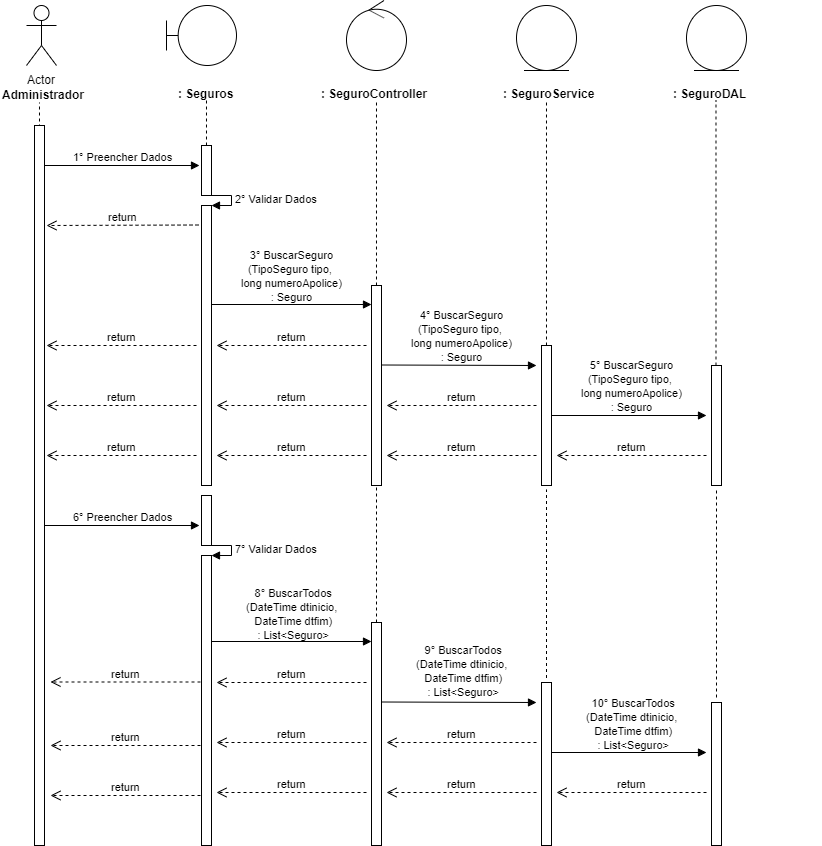

The diagram above was exported from draw.io. Its source (the exported page's mxGraphModel, read from the mxfile embedded in the PNG):
<mxGraphModel dx="984" dy="349" grid="1" gridSize="10" guides="1" tooltips="1" connect="1" arrows="1" fold="1" page="1" pageScale="1" pageWidth="827" pageHeight="1169" math="0" shadow="0">
  <root>
    <mxCell id="0" />
    <mxCell id="1" parent="0" />
    <mxCell id="0rl8sCd2smoYntP0GRUY-1" value="Actor" style="shape=umlActor;verticalLabelPosition=bottom;labelBackgroundColor=#ffffff;verticalAlign=top;html=1;" parent="1" vertex="1">
      <mxGeometry x="120" y="40" width="30" height="60" as="geometry" />
    </mxCell>
    <mxCell id="0rl8sCd2smoYntP0GRUY-3" value="&lt;b&gt;Administrador&lt;/b&gt;" style="text;html=1;resizable=0;points=[];autosize=1;align=left;verticalAlign=top;spacingTop=-4;" parent="1" vertex="1">
      <mxGeometry x="94" y="120" width="100" height="20" as="geometry" />
    </mxCell>
    <mxCell id="0rl8sCd2smoYntP0GRUY-4" value="" style="endArrow=none;dashed=1;html=1;entryX=0.511;entryY=1.25;entryDx=0;entryDy=0;entryPerimeter=0;" parent="1" edge="1">
      <mxGeometry width="50" height="50" relative="1" as="geometry">
        <mxPoint x="133" y="480" as="sourcePoint" />
        <mxPoint x="132.99" y="137" as="targetPoint" />
      </mxGeometry>
    </mxCell>
    <mxCell id="0rl8sCd2smoYntP0GRUY-8" value="" style="shape=umlBoundary;whiteSpace=wrap;html=1;" parent="1" vertex="1">
      <mxGeometry x="260" y="40" width="70" height="60" as="geometry" />
    </mxCell>
    <mxCell id="0rl8sCd2smoYntP0GRUY-11" value="&lt;b&gt;: Seguros&lt;/b&gt;" style="text;html=1;" parent="1" vertex="1">
      <mxGeometry x="270" y="115" width="150" height="30" as="geometry" />
    </mxCell>
    <mxCell id="0rl8sCd2smoYntP0GRUY-12" value="" style="endArrow=none;dashed=1;html=1;entryX=0.511;entryY=1.25;entryDx=0;entryDy=0;entryPerimeter=0;" parent="1" source="0rl8sCd2smoYntP0GRUY-24" edge="1">
      <mxGeometry width="50" height="50" relative="1" as="geometry">
        <mxPoint x="300" y="480" as="sourcePoint" />
        <mxPoint x="299.99" y="135" as="targetPoint" />
      </mxGeometry>
    </mxCell>
    <mxCell id="0rl8sCd2smoYntP0GRUY-13" value="" style="ellipse;shape=umlControl;whiteSpace=wrap;html=1;" parent="1" vertex="1">
      <mxGeometry x="440" y="35" width="60" height="70" as="geometry" />
    </mxCell>
    <mxCell id="0rl8sCd2smoYntP0GRUY-14" value="&lt;b&gt;:&amp;nbsp;&lt;/b&gt;&lt;b&gt;Seguro&lt;/b&gt;&lt;b&gt;Controller&lt;/b&gt;" style="text;html=1;" parent="1" vertex="1">
      <mxGeometry x="413" y="115" width="150" height="30" as="geometry" />
    </mxCell>
    <mxCell id="0rl8sCd2smoYntP0GRUY-15" value="" style="endArrow=none;dashed=1;html=1;entryX=0.511;entryY=1.25;entryDx=0;entryDy=0;entryPerimeter=0;" parent="1" source="0rl8sCd2smoYntP0GRUY-33" edge="1">
      <mxGeometry width="50" height="50" relative="1" as="geometry">
        <mxPoint x="470" y="480" as="sourcePoint" />
        <mxPoint x="469.99" y="135" as="targetPoint" />
      </mxGeometry>
    </mxCell>
    <mxCell id="0rl8sCd2smoYntP0GRUY-16" value="" style="ellipse;shape=umlEntity;whiteSpace=wrap;html=1;" parent="1" vertex="1">
      <mxGeometry x="610" y="40" width="60" height="65" as="geometry" />
    </mxCell>
    <mxCell id="0rl8sCd2smoYntP0GRUY-17" value="&lt;b&gt;:&amp;nbsp;&lt;/b&gt;&lt;b&gt;Seguro&lt;/b&gt;&lt;b&gt;Service&lt;/b&gt;" style="text;html=1;" parent="1" vertex="1">
      <mxGeometry x="595" y="115" width="150" height="30" as="geometry" />
    </mxCell>
    <mxCell id="0rl8sCd2smoYntP0GRUY-18" value="" style="ellipse;shape=umlEntity;whiteSpace=wrap;html=1;" parent="1" vertex="1">
      <mxGeometry x="780" y="40" width="60" height="65" as="geometry" />
    </mxCell>
    <mxCell id="0rl8sCd2smoYntP0GRUY-19" value="&lt;b&gt;:&amp;nbsp;&lt;/b&gt;&lt;b&gt;Seguro&lt;/b&gt;&lt;b&gt;DAL&lt;/b&gt;" style="text;html=1;" parent="1" vertex="1">
      <mxGeometry x="765" y="115" width="150" height="30" as="geometry" />
    </mxCell>
    <mxCell id="0rl8sCd2smoYntP0GRUY-20" value="" style="endArrow=none;dashed=1;html=1;entryX=0.511;entryY=1.25;entryDx=0;entryDy=0;entryPerimeter=0;" parent="1" source="0rl8sCd2smoYntP0GRUY-40" edge="1">
      <mxGeometry width="50" height="50" relative="1" as="geometry">
        <mxPoint x="640" y="479" as="sourcePoint" />
        <mxPoint x="639.99" y="134" as="targetPoint" />
      </mxGeometry>
    </mxCell>
    <mxCell id="0rl8sCd2smoYntP0GRUY-21" value="" style="endArrow=none;dashed=1;html=1;entryX=0.511;entryY=1.25;entryDx=0;entryDy=0;entryPerimeter=0;" parent="1" source="0rl8sCd2smoYntP0GRUY-45" edge="1">
      <mxGeometry width="50" height="50" relative="1" as="geometry">
        <mxPoint x="809.5" y="480" as="sourcePoint" />
        <mxPoint x="809.49" y="135" as="targetPoint" />
      </mxGeometry>
    </mxCell>
    <mxCell id="0rl8sCd2smoYntP0GRUY-22" value="1° Preencher Dados" style="html=1;verticalAlign=bottom;endArrow=block;" parent="1" source="0rl8sCd2smoYntP0GRUY-37" edge="1">
      <mxGeometry width="80" relative="1" as="geometry">
        <mxPoint x="133" y="200" as="sourcePoint" />
        <mxPoint x="293" y="200" as="targetPoint" />
        <mxPoint as="offset" />
      </mxGeometry>
    </mxCell>
    <mxCell id="0rl8sCd2smoYntP0GRUY-24" value="" style="html=1;points=[];perimeter=orthogonalPerimeter;" parent="1" vertex="1">
      <mxGeometry x="295" y="180" width="10" height="50" as="geometry" />
    </mxCell>
    <mxCell id="0rl8sCd2smoYntP0GRUY-25" value="" style="endArrow=none;dashed=1;html=1;entryX=0.511;entryY=1.25;entryDx=0;entryDy=0;entryPerimeter=0;" parent="1" source="0rl8sCd2smoYntP0GRUY-26" target="0rl8sCd2smoYntP0GRUY-24" edge="1">
      <mxGeometry width="50" height="50" relative="1" as="geometry">
        <mxPoint x="300" y="480" as="sourcePoint" />
        <mxPoint x="299.99" y="135" as="targetPoint" />
      </mxGeometry>
    </mxCell>
    <mxCell id="0rl8sCd2smoYntP0GRUY-27" value="2° Validar Dados" style="edgeStyle=orthogonalEdgeStyle;html=1;align=left;spacingLeft=2;endArrow=block;rounded=0;entryX=1;entryY=0;" parent="1" target="0rl8sCd2smoYntP0GRUY-26" edge="1">
      <mxGeometry relative="1" as="geometry">
        <mxPoint x="300" y="230" as="sourcePoint" />
        <Array as="points">
          <mxPoint x="325" y="230" />
        </Array>
      </mxGeometry>
    </mxCell>
    <mxCell id="0rl8sCd2smoYntP0GRUY-26" value="" style="html=1;points=[];perimeter=orthogonalPerimeter;" parent="1" vertex="1">
      <mxGeometry x="295" y="240" width="10" height="280" as="geometry" />
    </mxCell>
    <mxCell id="0rl8sCd2smoYntP0GRUY-29" value="return" style="html=1;verticalAlign=bottom;endArrow=open;dashed=1;endSize=8;" parent="1" edge="1">
      <mxGeometry relative="1" as="geometry">
        <mxPoint x="292" y="259.5" as="sourcePoint" />
        <mxPoint x="140" y="260" as="targetPoint" />
      </mxGeometry>
    </mxCell>
    <mxCell id="0rl8sCd2smoYntP0GRUY-30" value="" style="html=1;verticalAlign=bottom;endArrow=block;" parent="1" edge="1">
      <mxGeometry width="80" relative="1" as="geometry">
        <mxPoint x="305" y="339" as="sourcePoint" />
        <mxPoint x="465" y="339" as="targetPoint" />
      </mxGeometry>
    </mxCell>
    <mxCell id="0rl8sCd2smoYntP0GRUY-31" value="&lt;div&gt;&lt;/div&gt;&lt;span style=&quot;font-size: 11px ; background-color: rgb(255 , 255 , 255)&quot;&gt;3°&amp;nbsp;&lt;/span&gt;&lt;span style=&quot;font-size: 11px&quot;&gt;BuscarSeguro&lt;br&gt;(TipoSeguro tipo, &lt;br&gt;long numeroApolice)&lt;br&gt;: Seguro&lt;br&gt;&lt;/span&gt;" style="text;html=1;resizable=0;points=[];autosize=1;align=center;verticalAlign=top;spacingTop=-4;" parent="1" vertex="1">
      <mxGeometry x="325" y="280" width="120" height="60" as="geometry" />
    </mxCell>
    <mxCell id="0rl8sCd2smoYntP0GRUY-33" value="" style="html=1;points=[];perimeter=orthogonalPerimeter;" parent="1" vertex="1">
      <mxGeometry x="465" y="320" width="10" height="200" as="geometry" />
    </mxCell>
    <mxCell id="0rl8sCd2smoYntP0GRUY-35" value="return" style="html=1;verticalAlign=bottom;endArrow=open;dashed=1;endSize=8;" parent="1" edge="1">
      <mxGeometry relative="1" as="geometry">
        <mxPoint x="460" y="380" as="sourcePoint" />
        <mxPoint x="310" y="380" as="targetPoint" />
      </mxGeometry>
    </mxCell>
    <mxCell id="0rl8sCd2smoYntP0GRUY-36" value="return" style="html=1;verticalAlign=bottom;endArrow=open;dashed=1;endSize=8;" parent="1" edge="1">
      <mxGeometry relative="1" as="geometry">
        <mxPoint x="290" y="380" as="sourcePoint" />
        <mxPoint x="140" y="380" as="targetPoint" />
      </mxGeometry>
    </mxCell>
    <mxCell id="0rl8sCd2smoYntP0GRUY-37" value="" style="html=1;points=[];perimeter=orthogonalPerimeter;" parent="1" vertex="1">
      <mxGeometry x="128" y="160" width="10" height="720" as="geometry" />
    </mxCell>
    <mxCell id="0rl8sCd2smoYntP0GRUY-39" value="" style="html=1;verticalAlign=bottom;endArrow=block;" parent="1" edge="1">
      <mxGeometry width="80" relative="1" as="geometry">
        <mxPoint x="475" y="399.5" as="sourcePoint" />
        <mxPoint x="630" y="400" as="targetPoint" />
      </mxGeometry>
    </mxCell>
    <mxCell id="0rl8sCd2smoYntP0GRUY-40" value="" style="html=1;points=[];perimeter=orthogonalPerimeter;" parent="1" vertex="1">
      <mxGeometry x="635" y="380" width="10" height="140" as="geometry" />
    </mxCell>
    <mxCell id="0rl8sCd2smoYntP0GRUY-42" value="return" style="html=1;verticalAlign=bottom;endArrow=open;dashed=1;endSize=8;" parent="1" edge="1">
      <mxGeometry relative="1" as="geometry">
        <mxPoint x="630" y="440" as="sourcePoint" />
        <mxPoint x="480" y="440" as="targetPoint" />
      </mxGeometry>
    </mxCell>
    <mxCell id="0rl8sCd2smoYntP0GRUY-43" value="return" style="html=1;verticalAlign=bottom;endArrow=open;dashed=1;endSize=8;" parent="1" edge="1">
      <mxGeometry relative="1" as="geometry">
        <mxPoint x="460" y="440" as="sourcePoint" />
        <mxPoint x="310" y="440" as="targetPoint" />
      </mxGeometry>
    </mxCell>
    <mxCell id="0rl8sCd2smoYntP0GRUY-44" value="return" style="html=1;verticalAlign=bottom;endArrow=open;dashed=1;endSize=8;" parent="1" edge="1">
      <mxGeometry relative="1" as="geometry">
        <mxPoint x="290" y="440" as="sourcePoint" />
        <mxPoint x="140" y="440" as="targetPoint" />
      </mxGeometry>
    </mxCell>
    <mxCell id="0rl8sCd2smoYntP0GRUY-45" value="" style="html=1;points=[];perimeter=orthogonalPerimeter;" parent="1" vertex="1">
      <mxGeometry x="805" y="400" width="10" height="120" as="geometry" />
    </mxCell>
    <mxCell id="0rl8sCd2smoYntP0GRUY-48" value="&lt;span style=&quot;color: rgba(0 , 0 , 0 , 0) ; font-family: monospace ; font-size: 0px&quot;&gt;%3CmxGraphModel%3E%3Croot%3E%3CmxCell%20id%3D%220%22%2F%3E%3CmxCell%20id%3D%221%22%20parent%3D%220%22%2F%3E%3CmxCell%20id%3D%222%22%20value%3D%22%26lt%3Bdiv%26gt%3B%26lt%3B%2Fdiv%26gt%3B%26lt%3Bspan%20style%3D%26quot%3Bfont-size%3A%2011px%20%3B%20background-color%3A%20rgb(255%20%2C%20255%20%2C%20255)%26quot%3B%26gt%3B3%C2%B0%26amp%3Bnbsp%3B%26lt%3B%2Fspan%26gt%3B%26lt%3Bspan%20style%3D%26quot%3Bfont-size%3A%2011px%26quot%3B%26gt%3BBuscarCPF(string%20cpf)%26lt%3Bbr%26gt%3B%26lt%3B%2Fspan%26gt%3B%3A%20Cliente%22%20style%3D%22text%3Bhtml%3D1%3Bresizable%3D0%3Bpoints%3D%5B%5D%3Bautosize%3D1%3Balign%3Dcenter%3BverticalAlign%3Dtop%3BspacingTop%3D-4%3B%22%20vertex%3D%221%22%20parent%3D%221%22%3E%3CmxGeometry%20x%3D%22315%22%20y%3D%22305%22%20width%3D%22140%22%20height%3D%2230%22%20as%3D%22geometry%22%2F%3E%3C%2FmxCell%3E%3C%2Froot%3E%3C%2FmxGraphModel%3E&lt;/span&gt;" style="text;html=1;resizable=0;points=[];autosize=1;align=center;verticalAlign=top;spacingTop=-4;" parent="1" vertex="1">
      <mxGeometry x="712" y="378" width="20" height="20" as="geometry" />
    </mxCell>
    <mxCell id="0rl8sCd2smoYntP0GRUY-49" value="" style="html=1;verticalAlign=bottom;endArrow=block;" parent="1" edge="1">
      <mxGeometry width="80" relative="1" as="geometry">
        <mxPoint x="645" y="450" as="sourcePoint" />
        <mxPoint x="800" y="450" as="targetPoint" />
      </mxGeometry>
    </mxCell>
    <mxCell id="0rl8sCd2smoYntP0GRUY-50" value="return" style="html=1;verticalAlign=bottom;endArrow=open;dashed=1;endSize=8;" parent="1" edge="1">
      <mxGeometry relative="1" as="geometry">
        <mxPoint x="800" y="490" as="sourcePoint" />
        <mxPoint x="650" y="490" as="targetPoint" />
      </mxGeometry>
    </mxCell>
    <mxCell id="0rl8sCd2smoYntP0GRUY-51" value="return" style="html=1;verticalAlign=bottom;endArrow=open;dashed=1;endSize=8;" parent="1" edge="1">
      <mxGeometry relative="1" as="geometry">
        <mxPoint x="630" y="490" as="sourcePoint" />
        <mxPoint x="480" y="490" as="targetPoint" />
      </mxGeometry>
    </mxCell>
    <mxCell id="0rl8sCd2smoYntP0GRUY-52" value="return" style="html=1;verticalAlign=bottom;endArrow=open;dashed=1;endSize=8;" parent="1" edge="1">
      <mxGeometry relative="1" as="geometry">
        <mxPoint x="460" y="490" as="sourcePoint" />
        <mxPoint x="310" y="490" as="targetPoint" />
      </mxGeometry>
    </mxCell>
    <mxCell id="0rl8sCd2smoYntP0GRUY-53" value="return" style="html=1;verticalAlign=bottom;endArrow=open;dashed=1;endSize=8;" parent="1" edge="1">
      <mxGeometry relative="1" as="geometry">
        <mxPoint x="290" y="490" as="sourcePoint" />
        <mxPoint x="140" y="490" as="targetPoint" />
      </mxGeometry>
    </mxCell>
    <mxCell id="S4kyUhtrnIoQauVXg2KH-1" value="6° Preencher Dados" style="html=1;verticalAlign=bottom;endArrow=block;" parent="1" edge="1">
      <mxGeometry width="80" relative="1" as="geometry">
        <mxPoint x="138" y="560" as="sourcePoint" />
        <mxPoint x="293" y="560" as="targetPoint" />
        <mxPoint as="offset" />
      </mxGeometry>
    </mxCell>
    <mxCell id="S4kyUhtrnIoQauVXg2KH-3" value="" style="html=1;points=[];perimeter=orthogonalPerimeter;" parent="1" vertex="1">
      <mxGeometry x="295" y="530" width="10" height="50" as="geometry" />
    </mxCell>
    <mxCell id="S4kyUhtrnIoQauVXg2KH-4" value="7° Validar Dados" style="edgeStyle=orthogonalEdgeStyle;html=1;align=left;spacingLeft=2;endArrow=block;rounded=0;entryX=1;entryY=0;" parent="1" edge="1">
      <mxGeometry relative="1" as="geometry">
        <mxPoint x="300" y="580" as="sourcePoint" />
        <Array as="points">
          <mxPoint x="325" y="580" />
        </Array>
        <mxPoint x="305" y="590" as="targetPoint" />
      </mxGeometry>
    </mxCell>
    <mxCell id="S4kyUhtrnIoQauVXg2KH-5" value="" style="html=1;points=[];perimeter=orthogonalPerimeter;" parent="1" vertex="1">
      <mxGeometry x="295" y="590" width="10" height="290" as="geometry" />
    </mxCell>
    <mxCell id="S4kyUhtrnIoQauVXg2KH-6" value="&lt;span style=&quot;font-size: 11px ; background-color: rgb(255 , 255 , 255)&quot;&gt;8°&amp;nbsp;&lt;/span&gt;&lt;span style=&quot;font-size: 11px&quot;&gt;BuscarTodos&lt;/span&gt;&lt;br&gt;&lt;span style=&quot;font-size: 11px&quot;&gt;(DateTime dtinicio, &lt;/span&gt;&lt;br&gt;&lt;span style=&quot;font-size: 11px&quot;&gt;DateTime dtfim)&lt;/span&gt;&lt;br&gt;&lt;span style=&quot;font-size: 11px&quot;&gt;: List&amp;lt;Seguro&amp;gt;&lt;/span&gt;&lt;br&gt;&lt;div&gt;&lt;/div&gt;" style="text;html=1;resizable=0;points=[];autosize=1;align=center;verticalAlign=top;spacingTop=-4;" parent="1" vertex="1">
      <mxGeometry x="330" y="618" width="110" height="60" as="geometry" />
    </mxCell>
    <mxCell id="S4kyUhtrnIoQauVXg2KH-21" value="" style="html=1;verticalAlign=bottom;endArrow=block;" parent="1" edge="1">
      <mxGeometry width="80" relative="1" as="geometry">
        <mxPoint x="305" y="676" as="sourcePoint" />
        <mxPoint x="465" y="676" as="targetPoint" />
      </mxGeometry>
    </mxCell>
    <mxCell id="S4kyUhtrnIoQauVXg2KH-22" value="" style="html=1;points=[];perimeter=orthogonalPerimeter;" parent="1" vertex="1">
      <mxGeometry x="465" y="657" width="10" height="223" as="geometry" />
    </mxCell>
    <mxCell id="S4kyUhtrnIoQauVXg2KH-23" value="return" style="html=1;verticalAlign=bottom;endArrow=open;dashed=1;endSize=8;" parent="1" edge="1">
      <mxGeometry relative="1" as="geometry">
        <mxPoint x="460" y="717" as="sourcePoint" />
        <mxPoint x="310" y="717" as="targetPoint" />
      </mxGeometry>
    </mxCell>
    <mxCell id="S4kyUhtrnIoQauVXg2KH-25" value="" style="html=1;verticalAlign=bottom;endArrow=block;" parent="1" edge="1">
      <mxGeometry width="80" relative="1" as="geometry">
        <mxPoint x="475" y="736.5" as="sourcePoint" />
        <mxPoint x="630" y="737" as="targetPoint" />
      </mxGeometry>
    </mxCell>
    <mxCell id="S4kyUhtrnIoQauVXg2KH-26" value="" style="html=1;points=[];perimeter=orthogonalPerimeter;" parent="1" vertex="1">
      <mxGeometry x="635" y="717" width="10" height="163" as="geometry" />
    </mxCell>
    <mxCell id="S4kyUhtrnIoQauVXg2KH-27" value="return" style="html=1;verticalAlign=bottom;endArrow=open;dashed=1;endSize=8;" parent="1" edge="1">
      <mxGeometry relative="1" as="geometry">
        <mxPoint x="630" y="777" as="sourcePoint" />
        <mxPoint x="480" y="777" as="targetPoint" />
      </mxGeometry>
    </mxCell>
    <mxCell id="S4kyUhtrnIoQauVXg2KH-28" value="return" style="html=1;verticalAlign=bottom;endArrow=open;dashed=1;endSize=8;" parent="1" edge="1">
      <mxGeometry relative="1" as="geometry">
        <mxPoint x="460" y="777" as="sourcePoint" />
        <mxPoint x="310" y="777" as="targetPoint" />
      </mxGeometry>
    </mxCell>
    <mxCell id="S4kyUhtrnIoQauVXg2KH-29" value="" style="html=1;points=[];perimeter=orthogonalPerimeter;" parent="1" vertex="1">
      <mxGeometry x="805" y="737" width="10" height="143" as="geometry" />
    </mxCell>
    <mxCell id="S4kyUhtrnIoQauVXg2KH-31" value="" style="html=1;verticalAlign=bottom;endArrow=block;" parent="1" edge="1">
      <mxGeometry width="80" relative="1" as="geometry">
        <mxPoint x="645" y="787" as="sourcePoint" />
        <mxPoint x="800" y="787" as="targetPoint" />
      </mxGeometry>
    </mxCell>
    <mxCell id="S4kyUhtrnIoQauVXg2KH-32" value="return" style="html=1;verticalAlign=bottom;endArrow=open;dashed=1;endSize=8;" parent="1" edge="1">
      <mxGeometry relative="1" as="geometry">
        <mxPoint x="800" y="827" as="sourcePoint" />
        <mxPoint x="650" y="827" as="targetPoint" />
      </mxGeometry>
    </mxCell>
    <mxCell id="S4kyUhtrnIoQauVXg2KH-33" value="return" style="html=1;verticalAlign=bottom;endArrow=open;dashed=1;endSize=8;" parent="1" edge="1">
      <mxGeometry relative="1" as="geometry">
        <mxPoint x="630" y="827" as="sourcePoint" />
        <mxPoint x="480" y="827" as="targetPoint" />
      </mxGeometry>
    </mxCell>
    <mxCell id="S4kyUhtrnIoQauVXg2KH-34" value="return" style="html=1;verticalAlign=bottom;endArrow=open;dashed=1;endSize=8;" parent="1" edge="1">
      <mxGeometry relative="1" as="geometry">
        <mxPoint x="460" y="827" as="sourcePoint" />
        <mxPoint x="310" y="827" as="targetPoint" />
      </mxGeometry>
    </mxCell>
    <mxCell id="S4kyUhtrnIoQauVXg2KH-38" value="return" style="html=1;verticalAlign=bottom;endArrow=open;dashed=1;endSize=8;" parent="1" edge="1">
      <mxGeometry relative="1" as="geometry">
        <mxPoint x="294" y="716.5" as="sourcePoint" />
        <mxPoint x="144" y="716.5" as="targetPoint" />
      </mxGeometry>
    </mxCell>
    <mxCell id="S4kyUhtrnIoQauVXg2KH-39" value="return" style="html=1;verticalAlign=bottom;endArrow=open;dashed=1;endSize=8;" parent="1" edge="1">
      <mxGeometry relative="1" as="geometry">
        <mxPoint x="294" y="780" as="sourcePoint" />
        <mxPoint x="144" y="780" as="targetPoint" />
      </mxGeometry>
    </mxCell>
    <mxCell id="S4kyUhtrnIoQauVXg2KH-40" value="return" style="html=1;verticalAlign=bottom;endArrow=open;dashed=1;endSize=8;" parent="1" edge="1">
      <mxGeometry relative="1" as="geometry">
        <mxPoint x="294" y="830" as="sourcePoint" />
        <mxPoint x="144" y="830" as="targetPoint" />
      </mxGeometry>
    </mxCell>
    <mxCell id="S4kyUhtrnIoQauVXg2KH-41" value="" style="endArrow=none;dashed=1;html=1;" parent="1" source="S4kyUhtrnIoQauVXg2KH-22" edge="1">
      <mxGeometry width="50" height="50" relative="1" as="geometry">
        <mxPoint x="470" y="600" as="sourcePoint" />
        <mxPoint x="470" y="520" as="targetPoint" />
      </mxGeometry>
    </mxCell>
    <mxCell id="S4kyUhtrnIoQauVXg2KH-42" value="" style="endArrow=none;dashed=1;html=1;" parent="1" edge="1">
      <mxGeometry width="50" height="50" relative="1" as="geometry">
        <mxPoint x="640" y="712.5" as="sourcePoint" />
        <mxPoint x="640" y="524" as="targetPoint" />
      </mxGeometry>
    </mxCell>
    <mxCell id="S4kyUhtrnIoQauVXg2KH-43" value="" style="endArrow=none;dashed=1;html=1;" parent="1" edge="1">
      <mxGeometry width="50" height="50" relative="1" as="geometry">
        <mxPoint x="810" y="732" as="sourcePoint" />
        <mxPoint x="810" y="523.5" as="targetPoint" />
      </mxGeometry>
    </mxCell>
    <mxCell id="hW2WjeyCSVFAq0tHhkj9-2" value="&lt;div&gt;&lt;/div&gt;&lt;span style=&quot;font-size: 11px ; background-color: rgb(255 , 255 , 255)&quot;&gt;4°&amp;nbsp;&lt;/span&gt;&lt;span style=&quot;font-size: 11px&quot;&gt;BuscarSeguro&lt;/span&gt;&lt;br style=&quot;font-size: 11px&quot;&gt;&lt;span style=&quot;font-size: 11px&quot;&gt;(TipoSeguro tipo,&amp;nbsp;&lt;/span&gt;&lt;br style=&quot;font-size: 11px&quot;&gt;&lt;span style=&quot;font-size: 11px&quot;&gt;long numeroApolice)&lt;/span&gt;&lt;br style=&quot;font-size: 11px&quot;&gt;&lt;span style=&quot;font-size: 11px&quot;&gt;: Seguro&lt;/span&gt;" style="text;html=1;resizable=0;points=[];autosize=1;align=center;verticalAlign=top;spacingTop=-4;" parent="1" vertex="1">
      <mxGeometry x="495" y="340" width="120" height="60" as="geometry" />
    </mxCell>
    <mxCell id="hW2WjeyCSVFAq0tHhkj9-3" value="&lt;div&gt;&lt;/div&gt;&lt;span style=&quot;font-size: 11px ; background-color: rgb(255 , 255 , 255)&quot;&gt;5°&amp;nbsp;&lt;/span&gt;&lt;span style=&quot;font-size: 11px&quot;&gt;BuscarSeguro&lt;/span&gt;&lt;br style=&quot;font-size: 11px&quot;&gt;&lt;span style=&quot;font-size: 11px&quot;&gt;(TipoSeguro tipo,&amp;nbsp;&lt;/span&gt;&lt;br style=&quot;font-size: 11px&quot;&gt;&lt;span style=&quot;font-size: 11px&quot;&gt;long numeroApolice)&lt;/span&gt;&lt;br style=&quot;font-size: 11px&quot;&gt;&lt;span style=&quot;font-size: 11px&quot;&gt;: Seguro&lt;/span&gt;" style="text;html=1;resizable=0;points=[];autosize=1;align=center;verticalAlign=top;spacingTop=-4;" parent="1" vertex="1">
      <mxGeometry x="665" y="390" width="120" height="60" as="geometry" />
    </mxCell>
    <mxCell id="hW2WjeyCSVFAq0tHhkj9-4" value="&lt;span style=&quot;font-size: 11px ; background-color: rgb(255 , 255 , 255)&quot;&gt;9°&amp;nbsp;&lt;/span&gt;&lt;span style=&quot;font-size: 11px&quot;&gt;BuscarTodos&lt;/span&gt;&lt;br&gt;&lt;span style=&quot;font-size: 11px&quot;&gt;(DateTime dtinicio, &lt;/span&gt;&lt;br&gt;&lt;span style=&quot;font-size: 11px&quot;&gt;DateTime dtfim)&lt;/span&gt;&lt;br&gt;&lt;span style=&quot;font-size: 11px&quot;&gt;: List&amp;lt;Seguro&amp;gt;&lt;/span&gt;&lt;br&gt;&lt;div&gt;&lt;/div&gt;" style="text;html=1;resizable=0;points=[];autosize=1;align=center;verticalAlign=top;spacingTop=-4;" parent="1" vertex="1">
      <mxGeometry x="500" y="675" width="110" height="60" as="geometry" />
    </mxCell>
    <mxCell id="hW2WjeyCSVFAq0tHhkj9-7" value="&lt;span style=&quot;font-size: 11px ; background-color: rgb(255 , 255 , 255)&quot;&gt;10°&amp;nbsp;&lt;/span&gt;&lt;span style=&quot;font-size: 11px&quot;&gt;BuscarTodos&lt;/span&gt;&lt;br&gt;&lt;span style=&quot;font-size: 11px&quot;&gt;(DateTime dtinicio, &lt;/span&gt;&lt;br&gt;&lt;span style=&quot;font-size: 11px&quot;&gt;DateTime dtfim)&lt;/span&gt;&lt;br&gt;&lt;span style=&quot;font-size: 11px&quot;&gt;: List&amp;lt;Seguro&amp;gt;&lt;/span&gt;&lt;br&gt;&lt;div&gt;&lt;/div&gt;" style="text;html=1;resizable=0;points=[];autosize=1;align=center;verticalAlign=top;spacingTop=-4;" parent="1" vertex="1">
      <mxGeometry x="670" y="728" width="110" height="60" as="geometry" />
    </mxCell>
  </root>
</mxGraphModel>